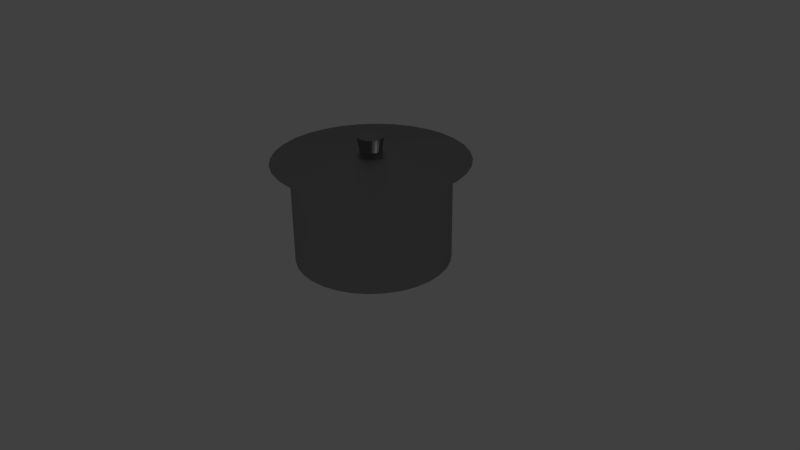 # Source: oo-potnew.blend  (saved by Blender 2.72.0; exported with 4.5.12 LTS)
import bpy
from mathutils import Matrix  # noqa: F401  (used for matrix-valued properties, if any)

bpy.ops.wm.read_factory_settings(use_empty=True)
scene = bpy.context.scene
scene.name = 'Scene'

# ---- collections
col_collection_1 = bpy.data.collections.new('Collection 1'); scene.collection.children.link(col_collection_1)

# ---- materials (node trees are filled in below, after node groups)
mat_material_001 = bpy.data.materials.new('Material.001')
mat_material_001.alpha_threshold = 0.0
mat_material_001.roughness = 0.5

# ---- material node trees
mat_material_001.use_nodes = True; mat_material_001.node_tree.nodes.clear()
_N = mat_material_001.node_tree.nodes; _L = mat_material_001.node_tree.links
n0 = _N.new('ShaderNodeOutputMaterial'); n0.name = 'Material Output'; n0.location = (300, 300)
n1 = _N.new('ShaderNodeBsdfAnisotropic'); n1.name = 'Glossy BSDF'; n1.location = (100, 300)
n1.distribution = 'BECKMANN'
n1.inputs[0].default_value = (0.3588, 0.3588, 0.3588, 1.0)
n1.inputs[1].default_value = 0.3889
_L.new(n1.outputs[0], n0.inputs[0])
n0.is_active_output = True

# ---- world
world_world = bpy.data.worlds.new('World'); scene.world = world_world
world_world.color = (0.05088, 0.05088, 0.05088)
world_world.use_sun_shadow = False
world_world.sun_shadow_jitter_overblur = 0.0
world_world.cycles.sampling_method = 'MANUAL'
world_world.cycles.sample_map_resolution = 256

# ---- cameras
cam_camera = bpy.data.cameras.new('Camera')
cam_camera.clip_end = 100.0
cam_camera.lens = 35.0
cam_camera.sensor_width = 32.0
cam_camera.sensor_height = 18.0
cam_camera.ortho_scale = 7.314
cam_camera.dof.focus_distance = 0.0

# ---- lights
light_lamp = bpy.data.lights.new('Lamp', 'POINT')
light_lamp.transmission_factor = 0.0
light_lamp.cutoff_distance = 30.0
light_lamp.energy = 100.0
light_lamp.shadow_buffer_clip_start = 1.001
light_lamp.shadow_soft_size = 0.1
light_lamp.shadow_maximum_resolution = 0.006
light_lamp.use_absolute_resolution = True
light_lamp.cycles.use_multiple_importance_sampling = False

# ---- meshes
me_circle = bpy.data.meshes.new('Circle')
me_circle.from_pydata([(0.0, 1.0, 0.0), (-0.1951, 0.9808, 0.0), (-0.3827, 0.9239, 0.0), (-0.5556, 0.8315, 0.0), (-0.7071, 0.7071, 0.0), (-0.8315, 0.5556, 0.0), (-0.9239, 0.3827, 0.0), (-0.9808, 0.1951, 0.0), (-1.0, 7.55e-08, 0.0), (-0.9808, -0.1951, 0.0), (-0.9239, -0.3827, 0.0), (-0.8315, -0.5556, 0.0), (-0.7071, -0.7071, 0.0), (-0.5556, -0.8315, 0.0), (-0.3827, -0.9239, 0.0), (-0.1951, -0.9808, 0.0), (3.258e-07, -1.0, 0.0), (0.1951, -0.9808, 0.0), (0.3827, -0.9239, 0.0), (0.5556, -0.8315, 0.0), (0.7071, -0.7071, 0.0), (0.8315, -0.5556, 0.0), (0.9239, -0.3827, 0.0), (0.9808, -0.1951, 0.0), (1.0, 9.656e-07, 0.0), (0.9808, 0.1951, 0.0), (0.9239, 0.3827, 0.0), (0.8315, 0.5556, 0.0), (0.7071, 0.7071, 0.0), (0.5556, 0.8315, 0.0), (0.3827, 0.9239, 0.0), (0.1951, 0.9808, 0.0), (0.0, 1.0, 1.286), (-0.1951, 0.9808, 1.286), (-0.3827, 0.9239, 1.286), (-0.5556, 0.8315, 1.286), (-0.7071, 0.7071, 1.286), (-0.8315, 0.5556, 1.286), (-0.9239, 0.3827, 1.286), (-0.9808, 0.1951, 1.286), (-1.0, 7.55e-08, 1.286), (-0.9808, -0.1951, 1.286), (-0.9239, -0.3827, 1.286), (-0.8315, -0.5556, 1.286), (-0.7071, -0.7071, 1.286), (-0.5556, -0.8315, 1.286), (-0.3827, -0.9239, 1.286), (-0.1951, -0.9808, 1.286), (3.258e-07, -1.0, 1.286), (0.1951, -0.9808, 1.286), (0.3827, -0.9239, 1.286), (0.5556, -0.8315, 1.286), (0.7071, -0.7071, 1.286), (0.8315, -0.5556, 1.286), (0.9239, -0.3827, 1.286), (0.9808, -0.1951, 1.286), (1.0, 9.656e-07, 1.286), (0.9808, 0.1951, 1.286), (0.9239, 0.3827, 1.286), (0.8315, 0.5556, 1.286), (0.7071, 0.7071, 1.286), (0.5556, 0.8315, 1.286), (0.3827, 0.9239, 1.286), (0.1951, 0.9808, 1.286), (2.763e-08, 1.239, 1.323), (-0.2417, 1.215, 1.323), (-0.4741, 1.145, 1.323), (-0.6884, 1.03, 1.323), (-0.8761, 0.8761, 1.323), (-1.03, 0.6884, 1.323), (-1.145, 0.4741, 1.323), (-1.215, 0.2417, 1.323), (-1.239, 2.579e-08, 1.323), (-1.215, -0.2417, 1.323), (-1.145, -0.4741, 1.323), (-1.03, -0.6884, 1.323), (-0.8761, -0.8761, 1.323), (-0.6884, -1.03, 1.323), (-0.4741, -1.145, 1.323), (-0.2417, -1.215, 1.323), (4.314e-07, -1.239, 1.323), (0.2417, -1.215, 1.323), (0.4741, -1.145, 1.323), (0.6884, -1.03, 1.323), (0.8761, -0.8761, 1.323), (1.03, -0.6884, 1.323), (1.145, -0.4741, 1.323), (1.215, -0.2417, 1.323), (1.239, 1.129e-06, 1.323), (1.215, 0.2417, 1.323), (1.145, 0.4742, 1.323), (1.03, 0.6884, 1.323), (0.8761, 0.8761, 1.323), (0.6884, 1.03, 1.323), (0.4741, 1.145, 1.323), (0.2417, 1.215, 1.323), (-5.399e-08, 0.3428, 1.44), (-0.06688, 0.3362, 1.44), (-0.1312, 0.3167, 1.44), (-0.1905, 0.2851, 1.44), (-0.2424, 0.2424, 1.44), (-0.2851, 0.1905, 1.44), (-0.3167, 0.1312, 1.44), (-0.3362, 0.06688, 1.44), (-0.3428, 2.065e-07, 1.44), (-0.3362, -0.06688, 1.44), (-0.3167, -0.1312, 1.44), (-0.2851, -0.1905, 1.44), (-0.2424, -0.2424, 1.44), (-0.1905, -0.2851, 1.44), (-0.1312, -0.3167, 1.44), (-0.06688, -0.3362, 1.44), (5.772e-08, -0.3428, 1.44), (0.06688, -0.3362, 1.44), (0.1312, -0.3167, 1.44), (0.1905, -0.2851, 1.44), (0.2424, -0.2424, 1.44), (0.2851, -0.1905, 1.44), (0.3167, -0.1312, 1.44), (0.3362, -0.06688, 1.44), (0.3428, 5.117e-07, 1.44), (0.3362, 0.06688, 1.44), (0.3167, 0.1312, 1.44), (0.2851, 0.1905, 1.44), (0.2424, 0.2424, 1.44), (0.1905, 0.2851, 1.44), (0.1312, 0.3167, 1.44), (0.06688, 0.3362, 1.44), (-5.96e-08, 0.137, 1.44), (-0.02674, 0.1344, 1.44), (-0.05244, 0.1266, 1.44), (-0.07614, 0.1139, 1.44), (-0.0969, 0.0969, 1.44), (-0.1139, 0.07614, 1.44), (-0.1266, 0.05244, 1.44), (-0.1344, 0.02674, 1.44), (-0.137, 2.424e-07, 1.44), (-0.1344, -0.02674, 1.44), (-0.1266, -0.05244, 1.44), (-0.1139, -0.07614, 1.44), (-0.0969, -0.0969, 1.44), (-0.07614, -0.1139, 1.44), (-0.05244, -0.1266, 1.44), (-0.02674, -0.1344, 1.44), (-1.494e-08, -0.137, 1.44), (0.02674, -0.1344, 1.44), (0.05244, -0.1266, 1.44), (0.07614, -0.1139, 1.44), (0.0969, -0.0969, 1.44), (0.1139, -0.07614, 1.44), (0.1266, -0.05244, 1.44), (0.1344, -0.02674, 1.44), (0.137, 3.644e-07, 1.44), (0.1344, 0.02674, 1.44), (0.1266, 0.05244, 1.44), (0.1139, 0.07614, 1.44), (0.0969, 0.0969, 1.44), (0.07614, 0.1139, 1.44), (0.05244, 0.1266, 1.44), (0.02674, 0.1344, 1.44), (3.68e-09, 0.1671, 1.613), (-0.03259, 0.1638, 1.613), (-0.06393, 0.1543, 1.613), (-0.09281, 0.1389, 1.613), (-0.1181, 0.1181, 1.613), (-0.1389, 0.09281, 1.613), (-0.1543, 0.06393, 1.613), (-0.1638, 0.03259, 1.613), (-0.1671, 2.368e-07, 1.613), (-0.1638, -0.03259, 1.613), (-0.1543, -0.06393, 1.613), (-0.1389, -0.09281, 1.613), (-0.1181, -0.1181, 1.613), (-0.09281, -0.1389, 1.613), (-0.06393, -0.1543, 1.613), (-0.03259, -0.1638, 1.613), (5.811e-08, -0.1671, 1.613), (0.03259, -0.1638, 1.613), (0.06393, -0.1543, 1.613), (0.09281, -0.1389, 1.613), (0.1181, -0.1181, 1.613), (0.1389, -0.09281, 1.613), (0.1543, -0.06393, 1.613), (0.1638, -0.03259, 1.613), (0.1671, 3.855e-07, 1.613), (0.1638, 0.03259, 1.613), (0.1543, 0.06393, 1.613), (0.1389, 0.09281, 1.613), (0.1181, 0.1181, 1.613), (0.09281, 0.1389, 1.613), (0.06393, 0.1543, 1.613), (0.03259, 0.1638, 1.613)], [], [(30, 31, 63, 62), (19, 20, 52, 51), (8, 9, 41, 40), (28, 29, 61, 60), (17, 18, 50, 49), (6, 7, 39, 38), (26, 27, 59, 58), (4, 5, 37, 36), (15, 16, 48, 47), (24, 25, 57, 56), (2, 3, 35, 34), (13, 14, 46, 45), (22, 23, 55, 54), (0, 1, 33, 32), (11, 12, 44, 43), (31, 0, 32, 63), (20, 21, 53, 52), (9, 10, 42, 41), (29, 30, 62, 61), (18, 19, 51, 50), (7, 8, 40, 39), (27, 28, 60, 59), (16, 17, 49, 48), (5, 6, 38, 37), (25, 26, 58, 57), (3, 4, 36, 35), (14, 15, 47, 46), (23, 24, 56, 55), (1, 2, 34, 33), (12, 13, 45, 44), (21, 22, 54, 53), (10, 11, 43, 42), (1, 0, 31, 30, 29, 28, 27, 26, 25, 24, 23, 22, 21, 20, 19, 18, 17, 16, 15, 14, 13, 12, 11, 10, 9, 8, 7, 6, 5, 4, 3, 2), (65, 64, 95, 94, 93, 92, 91, 90, 89, 88, 87, 86, 85, 84, 83, 82, 81, 80, 79, 78, 77, 76, 75, 74, 73, 72, 71, 70, 69, 68, 67, 66), (119, 120, 152, 151), (86, 87, 119, 118), (64, 65, 97, 96), (75, 76, 108, 107), (95, 64, 96, 127), (84, 85, 117, 116), (73, 74, 106, 105), (93, 94, 126, 125), (82, 83, 115, 114), (71, 72, 104, 103), (91, 92, 124, 123), (80, 81, 113, 112), (69, 70, 102, 101), (89, 90, 122, 121), (67, 68, 100, 99), (78, 79, 111, 110), (87, 88, 120, 119), (65, 66, 98, 97), (76, 77, 109, 108), (85, 86, 118, 117), (74, 75, 107, 106), (94, 95, 127, 126), (83, 84, 116, 115), (72, 73, 105, 104), (92, 93, 125, 124), (81, 82, 114, 113), (70, 71, 103, 102), (90, 91, 123, 122), (68, 69, 101, 100), (79, 80, 112, 111), (88, 89, 121, 120), (66, 67, 99, 98), (77, 78, 110, 109), (153, 154, 186, 185), (97, 98, 130, 129), (108, 109, 141, 140), (117, 118, 150, 149), (106, 107, 139, 138), (126, 127, 159, 158), (115, 116, 148, 147), (104, 105, 137, 136), (124, 125, 157, 156), (113, 114, 146, 145), (102, 103, 135, 134), (122, 123, 155, 154), (100, 101, 133, 132), (111, 112, 144, 143), (120, 121, 153, 152), (98, 99, 131, 130), (109, 110, 142, 141), (118, 119, 151, 150), (96, 97, 129, 128), (107, 108, 140, 139), (127, 96, 128, 159), (116, 117, 149, 148), (105, 106, 138, 137), (125, 126, 158, 157), (114, 115, 147, 146), (103, 104, 136, 135), (123, 124, 156, 155), (112, 113, 145, 144), (101, 102, 134, 133), (121, 122, 154, 153), (99, 100, 132, 131), (110, 111, 143, 142), (161, 162, 163, 164, 165, 166, 167, 168, 169, 170, 171, 172, 173, 174, 175, 176, 177, 178, 179, 180, 181, 182, 183, 184, 185, 186, 187, 188, 189, 190, 191, 160), (131, 132, 164, 163), (142, 143, 175, 174), (151, 152, 184, 183), (129, 130, 162, 161), (140, 141, 173, 172), (149, 150, 182, 181), (138, 139, 171, 170), (158, 159, 191, 190), (147, 148, 180, 179), (136, 137, 169, 168), (156, 157, 189, 188), (145, 146, 178, 177), (134, 135, 167, 166), (154, 155, 187, 186), (132, 133, 165, 164), (143, 144, 176, 175), (152, 153, 185, 184), (130, 131, 163, 162), (141, 142, 174, 173), (150, 151, 183, 182), (128, 129, 161, 160), (139, 140, 172, 171), (159, 128, 160, 191), (148, 149, 181, 180), (137, 138, 170, 169), (157, 158, 190, 189), (146, 147, 179, 178), (135, 136, 168, 167), (155, 156, 188, 187), (144, 145, 177, 176), (133, 134, 166, 165)])
me_circle.materials.append(mat_material_001)
me_circle.use_remesh_preserve_volume = False
me_circle.use_remesh_preserve_attributes = False
me_circle.use_mirror_vertex_groups = False
me_circle.update()

# ---- objects
ob_circle = bpy.data.objects.new('Circle', me_circle)
ob_lamp = bpy.data.objects.new('Lamp', light_lamp)
ob_camera = bpy.data.objects.new('Camera', cam_camera)

# ---- transforms, parenting, visibility, modifiers, constraints
ob_circle.location = (0.0, 0.0, 0.0)
ob_circle.lineart.crease_threshold = 0.0
_m = ob_circle.modifiers.new('Solidify', 'SOLIDIFY')
_m.thickness = 0.044
_m.nonmanifold_thickness_mode = 'FIXED'
_m.nonmanifold_merge_threshold = 0.0003
ob_lamp.location = (4.076, 1.005, 5.904)
ob_lamp.rotation_euler = (0.6503, 0.05522, 1.866)
ob_lamp.lock_rotations_4d = False
ob_lamp.empty_display_type = 'ARROWS'
ob_lamp.color = (0.0, 0.0, 0.0, 0.0)
ob_lamp.lineart.crease_threshold = 0.0
ob_camera.location = (7.481, -6.508, 5.344)
ob_camera.rotation_euler = (1.109, 0.01082, 0.8149)
ob_camera.lock_rotations_4d = False
ob_camera.empty_display_type = 'ARROWS'
ob_camera.color = (0.0, 0.0, 0.0, 0.0)
ob_camera.display_type = 'WIRE'
ob_camera.lineart.crease_threshold = 0.0

# ---- collection membership
col_collection_1.objects.link(ob_circle)
col_collection_1.objects.link(ob_lamp)
col_collection_1.objects.link(ob_camera)

# ---- scene / render settings (as saved in the file)
scene.camera = ob_camera
scene.frame_start = 1; scene.frame_end = 250; scene.frame_set(1)
scene.render.engine = 'CYCLES'
scene.render.resolution_percentage = 50
scene.render.dither_intensity = 0.0
scene.cycles.use_denoising = False
scene.cycles.samples = 10
scene.cycles.sampling_pattern = 'TABULATED_SOBOL'
scene.cycles.light_sampling_threshold = 0.0
scene.cycles.use_adaptive_sampling = False
scene.cycles.use_light_tree = False
scene.cycles.blur_glossy = 0.0
scene.cycles.pixel_filter_type = 'GAUSSIAN'
scene.cycles.sample_clamp_indirect = 0.0
scene.view_settings.view_transform = 'Standard'
bpy.context.view_layer.update()
